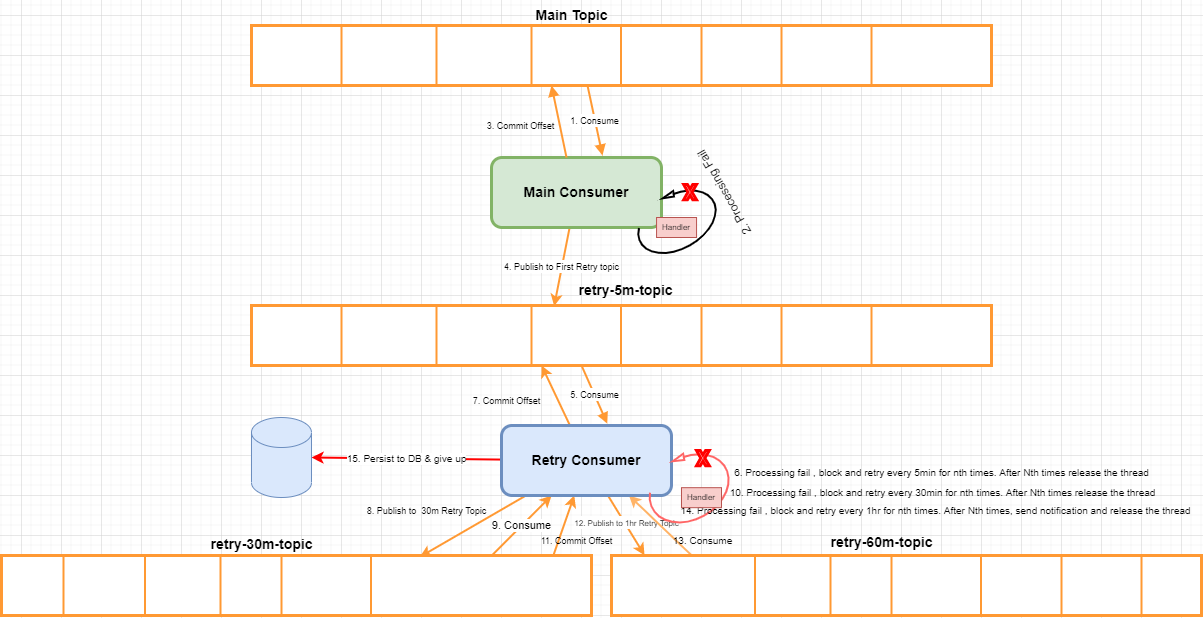

The diagram above was exported from draw.io. Its source (the exported page's mxGraphModel, read from the mxfile embedded in the PNG):
<mxGraphModel dx="1502" dy="609" grid="1" gridSize="10" guides="1" tooltips="1" connect="1" arrows="1" fold="1" page="0" pageScale="1" pageWidth="850" pageHeight="1100" math="0" shadow="0">
  <root>
    <mxCell id="0" />
    <mxCell id="1" parent="0" />
    <mxCell id="W2aTPaCdqT_nRcLAKj1N-1" value="" style="rounded=0;whiteSpace=wrap;html=1;strokeColor=#FF9933;strokeWidth=3;" parent="1" vertex="1">
      <mxGeometry x="-130" y="170" width="740" height="60" as="geometry" />
    </mxCell>
    <mxCell id="CCKZXgeBlzANJD9C81B8-3" value="" style="endArrow=none;html=1;rounded=0;entryX=0.25;entryY=0;entryDx=0;entryDy=0;exitX=0.25;exitY=1;exitDx=0;exitDy=0;strokeColor=#FF9933;strokeWidth=2;" parent="1" source="W2aTPaCdqT_nRcLAKj1N-1" target="W2aTPaCdqT_nRcLAKj1N-1" edge="1">
      <mxGeometry width="50" height="50" relative="1" as="geometry">
        <mxPoint x="220" y="410" as="sourcePoint" />
        <mxPoint x="270" y="360" as="targetPoint" />
      </mxGeometry>
    </mxCell>
    <mxCell id="CCKZXgeBlzANJD9C81B8-4" value="" style="endArrow=none;html=1;rounded=0;entryX=0.25;entryY=0;entryDx=0;entryDy=0;exitX=0.25;exitY=1;exitDx=0;exitDy=0;strokeColor=#FF9933;strokeWidth=2;" parent="1" edge="1">
      <mxGeometry width="50" height="50" relative="1" as="geometry">
        <mxPoint x="-40.00000000000023" y="230" as="sourcePoint" />
        <mxPoint x="-40" y="170" as="targetPoint" />
      </mxGeometry>
    </mxCell>
    <mxCell id="CCKZXgeBlzANJD9C81B8-5" value="" style="endArrow=none;html=1;rounded=0;entryX=0.25;entryY=0;entryDx=0;entryDy=0;exitX=0.25;exitY=1;exitDx=0;exitDy=0;strokeColor=#FF9933;strokeWidth=2;" parent="1" edge="1">
      <mxGeometry width="50" height="50" relative="1" as="geometry">
        <mxPoint x="149.99999999999977" y="230" as="sourcePoint" />
        <mxPoint x="150" y="170" as="targetPoint" />
      </mxGeometry>
    </mxCell>
    <mxCell id="CCKZXgeBlzANJD9C81B8-6" value="" style="endArrow=none;html=1;rounded=0;entryX=0.25;entryY=0;entryDx=0;entryDy=0;exitX=0.25;exitY=1;exitDx=0;exitDy=0;strokeColor=#FF9933;strokeWidth=2;" parent="1" edge="1">
      <mxGeometry width="50" height="50" relative="1" as="geometry">
        <mxPoint x="239.49999999999977" y="230" as="sourcePoint" />
        <mxPoint x="239.5" y="170" as="targetPoint" />
      </mxGeometry>
    </mxCell>
    <mxCell id="CCKZXgeBlzANJD9C81B8-7" value="" style="endArrow=none;html=1;rounded=0;entryX=0.25;entryY=0;entryDx=0;entryDy=0;exitX=0.25;exitY=1;exitDx=0;exitDy=0;strokeColor=#FF9933;strokeWidth=2;" parent="1" edge="1">
      <mxGeometry width="50" height="50" relative="1" as="geometry">
        <mxPoint x="319.9999999999998" y="230" as="sourcePoint" />
        <mxPoint x="320" y="170" as="targetPoint" />
      </mxGeometry>
    </mxCell>
    <mxCell id="CCKZXgeBlzANJD9C81B8-8" value="" style="endArrow=none;html=1;rounded=0;entryX=0.25;entryY=0;entryDx=0;entryDy=0;exitX=0.25;exitY=1;exitDx=0;exitDy=0;strokeColor=#FF9933;strokeWidth=2;" parent="1" edge="1">
      <mxGeometry width="50" height="50" relative="1" as="geometry">
        <mxPoint x="399.9999999999998" y="230" as="sourcePoint" />
        <mxPoint x="400" y="170" as="targetPoint" />
      </mxGeometry>
    </mxCell>
    <mxCell id="CCKZXgeBlzANJD9C81B8-9" value="" style="endArrow=none;html=1;rounded=0;entryX=0.25;entryY=0;entryDx=0;entryDy=0;exitX=0.25;exitY=1;exitDx=0;exitDy=0;strokeColor=#FF9933;strokeWidth=2;" parent="1" edge="1">
      <mxGeometry width="50" height="50" relative="1" as="geometry">
        <mxPoint x="489.9999999999998" y="230" as="sourcePoint" />
        <mxPoint x="490" y="170" as="targetPoint" />
      </mxGeometry>
    </mxCell>
    <mxCell id="CCKZXgeBlzANJD9C81B8-47" value="&lt;font style=&quot;font-size: 9px;&quot;&gt;4. Publish to First Retry topic&lt;/font&gt;" style="edgeStyle=none;rounded=0;orthogonalLoop=1;jettySize=auto;html=1;entryX=0.409;entryY=0.01;entryDx=0;entryDy=0;entryPerimeter=0;strokeColor=#FF9933;strokeWidth=2;" parent="1" source="CCKZXgeBlzANJD9C81B8-11" target="CCKZXgeBlzANJD9C81B8-12" edge="1">
      <mxGeometry relative="1" as="geometry" />
    </mxCell>
    <mxCell id="CCKZXgeBlzANJD9C81B8-11" value="&lt;font style=&quot;font-size: 14px;&quot;&gt;&lt;b&gt;Main Consumer&lt;/b&gt;&lt;/font&gt;" style="rounded=1;whiteSpace=wrap;html=1;strokeColor=#82b366;strokeWidth=3;fillColor=#d5e8d4;" parent="1" vertex="1">
      <mxGeometry x="110" y="302" width="170" height="70" as="geometry" />
    </mxCell>
    <mxCell id="CCKZXgeBlzANJD9C81B8-12" value="" style="rounded=0;whiteSpace=wrap;html=1;strokeColor=#FF9933;strokeWidth=3;" parent="1" vertex="1">
      <mxGeometry x="-130" y="450" width="740" height="60" as="geometry" />
    </mxCell>
    <mxCell id="CCKZXgeBlzANJD9C81B8-13" value="" style="endArrow=none;html=1;rounded=0;entryX=0.25;entryY=0;entryDx=0;entryDy=0;exitX=0.25;exitY=1;exitDx=0;exitDy=0;strokeColor=#FF9933;strokeWidth=2;" parent="1" source="CCKZXgeBlzANJD9C81B8-12" target="CCKZXgeBlzANJD9C81B8-12" edge="1">
      <mxGeometry width="50" height="50" relative="1" as="geometry">
        <mxPoint x="220" y="690" as="sourcePoint" />
        <mxPoint x="270" y="640" as="targetPoint" />
      </mxGeometry>
    </mxCell>
    <mxCell id="CCKZXgeBlzANJD9C81B8-14" value="" style="endArrow=none;html=1;rounded=0;entryX=0.25;entryY=0;entryDx=0;entryDy=0;exitX=0.25;exitY=1;exitDx=0;exitDy=0;strokeColor=#FF9933;strokeWidth=2;" parent="1" edge="1">
      <mxGeometry width="50" height="50" relative="1" as="geometry">
        <mxPoint x="-40.00000000000023" y="510" as="sourcePoint" />
        <mxPoint x="-40" y="450" as="targetPoint" />
      </mxGeometry>
    </mxCell>
    <mxCell id="CCKZXgeBlzANJD9C81B8-15" value="" style="endArrow=none;html=1;rounded=0;entryX=0.25;entryY=0;entryDx=0;entryDy=0;exitX=0.25;exitY=1;exitDx=0;exitDy=0;strokeColor=#FF9933;strokeWidth=2;" parent="1" edge="1">
      <mxGeometry width="50" height="50" relative="1" as="geometry">
        <mxPoint x="149.99999999999977" y="510" as="sourcePoint" />
        <mxPoint x="150" y="450" as="targetPoint" />
      </mxGeometry>
    </mxCell>
    <mxCell id="CCKZXgeBlzANJD9C81B8-16" value="" style="endArrow=none;html=1;rounded=0;entryX=0.25;entryY=0;entryDx=0;entryDy=0;exitX=0.25;exitY=1;exitDx=0;exitDy=0;strokeColor=#FF9933;strokeWidth=2;" parent="1" edge="1">
      <mxGeometry width="50" height="50" relative="1" as="geometry">
        <mxPoint x="239.49999999999977" y="510" as="sourcePoint" />
        <mxPoint x="239.5" y="450" as="targetPoint" />
      </mxGeometry>
    </mxCell>
    <mxCell id="CCKZXgeBlzANJD9C81B8-17" value="" style="endArrow=none;html=1;rounded=0;entryX=0.25;entryY=0;entryDx=0;entryDy=0;exitX=0.25;exitY=1;exitDx=0;exitDy=0;strokeColor=#FF9933;strokeWidth=2;" parent="1" edge="1">
      <mxGeometry width="50" height="50" relative="1" as="geometry">
        <mxPoint x="319.9999999999998" y="510" as="sourcePoint" />
        <mxPoint x="320" y="450" as="targetPoint" />
      </mxGeometry>
    </mxCell>
    <mxCell id="CCKZXgeBlzANJD9C81B8-18" value="" style="endArrow=none;html=1;rounded=0;entryX=0.25;entryY=0;entryDx=0;entryDy=0;exitX=0.25;exitY=1;exitDx=0;exitDy=0;strokeColor=#FF9933;strokeWidth=2;" parent="1" edge="1">
      <mxGeometry width="50" height="50" relative="1" as="geometry">
        <mxPoint x="399.9999999999998" y="510" as="sourcePoint" />
        <mxPoint x="400" y="450" as="targetPoint" />
      </mxGeometry>
    </mxCell>
    <mxCell id="CCKZXgeBlzANJD9C81B8-19" value="" style="endArrow=none;html=1;rounded=0;entryX=0.25;entryY=0;entryDx=0;entryDy=0;exitX=0.25;exitY=1;exitDx=0;exitDy=0;strokeColor=#FF9933;strokeWidth=2;" parent="1" edge="1">
      <mxGeometry width="50" height="50" relative="1" as="geometry">
        <mxPoint x="489.9999999999998" y="510" as="sourcePoint" />
        <mxPoint x="490" y="450" as="targetPoint" />
      </mxGeometry>
    </mxCell>
    <mxCell id="CCKZXgeBlzANJD9C81B8-48" value="&lt;font style=&quot;font-size: 9px;&quot;&gt;5. Consume&lt;/font&gt;" style="edgeStyle=none;rounded=0;orthogonalLoop=1;jettySize=auto;html=1;exitX=0.622;exitY=-0.027;exitDx=0;exitDy=0;entryX=0.446;entryY=1;entryDx=0;entryDy=0;entryPerimeter=0;strokeColor=#FF9933;strokeWidth=2;exitPerimeter=0;endArrow=none;endFill=0;startArrow=block;startFill=1;" parent="1" source="CCKZXgeBlzANJD9C81B8-20" target="CCKZXgeBlzANJD9C81B8-12" edge="1">
      <mxGeometry relative="1" as="geometry" />
    </mxCell>
    <mxCell id="CCKZXgeBlzANJD9C81B8-49" style="edgeStyle=none;rounded=0;orthogonalLoop=1;jettySize=auto;html=1;entryX=0.392;entryY=1;entryDx=0;entryDy=0;entryPerimeter=0;strokeColor=#FF9933;strokeWidth=2;" parent="1" source="CCKZXgeBlzANJD9C81B8-20" target="CCKZXgeBlzANJD9C81B8-12" edge="1">
      <mxGeometry relative="1" as="geometry" />
    </mxCell>
    <mxCell id="CCKZXgeBlzANJD9C81B8-50" style="edgeStyle=none;rounded=0;orthogonalLoop=1;jettySize=auto;html=1;entryX=0.709;entryY=0.024;entryDx=0;entryDy=0;entryPerimeter=0;strokeColor=#FF9933;strokeWidth=2;" parent="1" source="CCKZXgeBlzANJD9C81B8-20" target="CCKZXgeBlzANJD9C81B8-21" edge="1">
      <mxGeometry relative="1" as="geometry" />
    </mxCell>
    <mxCell id="CCKZXgeBlzANJD9C81B8-51" value="9. Consume" style="edgeStyle=none;rounded=0;orthogonalLoop=1;jettySize=auto;html=1;strokeColor=#FF9933;strokeWidth=2;entryX=0.831;entryY=0;entryDx=0;entryDy=0;entryPerimeter=0;endArrow=none;endFill=0;startArrow=classic;startFill=1;" parent="1" source="CCKZXgeBlzANJD9C81B8-20" target="CCKZXgeBlzANJD9C81B8-21" edge="1">
      <mxGeometry relative="1" as="geometry" />
    </mxCell>
    <mxCell id="CCKZXgeBlzANJD9C81B8-52" style="edgeStyle=none;rounded=0;orthogonalLoop=1;jettySize=auto;html=1;entryX=0.936;entryY=-0.018;entryDx=0;entryDy=0;entryPerimeter=0;strokeColor=#FF9933;strokeWidth=2;endArrow=none;endFill=0;startArrow=classic;startFill=1;" parent="1" source="CCKZXgeBlzANJD9C81B8-20" target="CCKZXgeBlzANJD9C81B8-21" edge="1">
      <mxGeometry relative="1" as="geometry" />
    </mxCell>
    <mxCell id="CCKZXgeBlzANJD9C81B8-53" style="edgeStyle=none;rounded=0;orthogonalLoop=1;jettySize=auto;html=1;entryX=0.056;entryY=-0.004;entryDx=0;entryDy=0;entryPerimeter=0;strokeColor=#FF9933;strokeWidth=2;" parent="1" source="CCKZXgeBlzANJD9C81B8-20" target="CCKZXgeBlzANJD9C81B8-29" edge="1">
      <mxGeometry relative="1" as="geometry" />
    </mxCell>
    <mxCell id="gzhhD3Dez4uGyrINe-Vs-1" value="&lt;font style=&quot;font-size: 8px;&quot;&gt;12. Publish to 1hr Retry Topic&lt;/font&gt;" style="edgeLabel;html=1;align=center;verticalAlign=middle;resizable=0;points=[];" parent="CCKZXgeBlzANJD9C81B8-53" vertex="1" connectable="0">
      <mxGeometry x="-0.3753" y="2" relative="1" as="geometry">
        <mxPoint x="5" y="9" as="offset" />
      </mxGeometry>
    </mxCell>
    <mxCell id="gzhhD3Dez4uGyrINe-Vs-5" style="edgeStyle=none;rounded=0;orthogonalLoop=1;jettySize=auto;html=1;exitX=0.75;exitY=1;exitDx=0;exitDy=0;entryX=0.136;entryY=0;entryDx=0;entryDy=0;entryPerimeter=0;fontSize=10;endArrow=none;endFill=0;startArrow=classic;startFill=1;strokeColor=#FFB366;strokeWidth=2;" parent="1" source="CCKZXgeBlzANJD9C81B8-20" target="CCKZXgeBlzANJD9C81B8-29" edge="1">
      <mxGeometry relative="1" as="geometry" />
    </mxCell>
    <mxCell id="gzhhD3Dez4uGyrINe-Vs-8" value="15. Persist to DB &amp;amp; give up" style="edgeStyle=none;rounded=0;orthogonalLoop=1;jettySize=auto;html=1;entryX=1;entryY=0.5;entryDx=0;entryDy=0;entryPerimeter=0;strokeColor=#FF0000;strokeWidth=2;fontSize=10;startArrow=none;startFill=0;endArrow=classic;endFill=1;" parent="1" source="CCKZXgeBlzANJD9C81B8-20" target="gzhhD3Dez4uGyrINe-Vs-7" edge="1">
      <mxGeometry relative="1" as="geometry" />
    </mxCell>
    <mxCell id="CCKZXgeBlzANJD9C81B8-20" value="&lt;b&gt;&lt;font style=&quot;font-size: 14px;&quot;&gt;Retry Consumer&lt;/font&gt;&lt;/b&gt;" style="rounded=1;whiteSpace=wrap;html=1;strokeColor=#6c8ebf;strokeWidth=3;fillColor=#dae8fc;" parent="1" vertex="1">
      <mxGeometry x="120" y="570" width="170" height="70" as="geometry" />
    </mxCell>
    <mxCell id="CCKZXgeBlzANJD9C81B8-21" value="" style="rounded=0;whiteSpace=wrap;html=1;strokeColor=#FF9933;strokeWidth=3;" parent="1" vertex="1">
      <mxGeometry x="-380" y="700" width="590" height="60" as="geometry" />
    </mxCell>
    <mxCell id="CCKZXgeBlzANJD9C81B8-22" value="" style="endArrow=none;html=1;rounded=0;entryX=0.25;entryY=0;entryDx=0;entryDy=0;exitX=0.25;exitY=1;exitDx=0;exitDy=0;strokeColor=#FF9933;strokeWidth=2;" parent="1" edge="1">
      <mxGeometry width="50" height="50" relative="1" as="geometry">
        <mxPoint x="-236.50000000000023" y="760" as="sourcePoint" />
        <mxPoint x="-236.50000000000045" y="700" as="targetPoint" />
      </mxGeometry>
    </mxCell>
    <mxCell id="CCKZXgeBlzANJD9C81B8-23" value="" style="endArrow=none;html=1;rounded=0;entryX=0.25;entryY=0;entryDx=0;entryDy=0;exitX=0.25;exitY=1;exitDx=0;exitDy=0;strokeColor=#FF9933;strokeWidth=2;" parent="1" edge="1">
      <mxGeometry width="50" height="50" relative="1" as="geometry">
        <mxPoint x="-318.0000000000002" y="760" as="sourcePoint" />
        <mxPoint x="-318" y="700" as="targetPoint" />
      </mxGeometry>
    </mxCell>
    <mxCell id="CCKZXgeBlzANJD9C81B8-24" value="" style="endArrow=none;html=1;rounded=0;entryX=0.25;entryY=0;entryDx=0;entryDy=0;exitX=0.25;exitY=1;exitDx=0;exitDy=0;strokeColor=#FF9933;strokeWidth=2;" parent="1" edge="1">
      <mxGeometry width="50" height="50" relative="1" as="geometry">
        <mxPoint x="-100.00000000000023" y="760" as="sourcePoint" />
        <mxPoint x="-100" y="700" as="targetPoint" />
      </mxGeometry>
    </mxCell>
    <mxCell id="CCKZXgeBlzANJD9C81B8-25" value="" style="endArrow=none;html=1;rounded=0;entryX=0.25;entryY=0;entryDx=0;entryDy=0;exitX=0.25;exitY=1;exitDx=0;exitDy=0;strokeColor=#FF9933;strokeWidth=2;" parent="1" edge="1">
      <mxGeometry width="50" height="50" relative="1" as="geometry">
        <mxPoint x="-10.500000000000227" y="760" as="sourcePoint" />
        <mxPoint x="-10.5" y="700" as="targetPoint" />
      </mxGeometry>
    </mxCell>
    <mxCell id="CCKZXgeBlzANJD9C81B8-28" value="" style="endArrow=none;html=1;rounded=0;entryX=0.25;entryY=0;entryDx=0;entryDy=0;exitX=0.25;exitY=1;exitDx=0;exitDy=0;strokeColor=#FF9933;strokeWidth=2;" parent="1" edge="1">
      <mxGeometry width="50" height="50" relative="1" as="geometry">
        <mxPoint x="-161.00000000000023" y="760" as="sourcePoint" />
        <mxPoint x="-161" y="700" as="targetPoint" />
      </mxGeometry>
    </mxCell>
    <mxCell id="CCKZXgeBlzANJD9C81B8-29" value="" style="rounded=0;whiteSpace=wrap;html=1;strokeColor=#FF9933;strokeWidth=3;" parent="1" vertex="1">
      <mxGeometry x="230" y="700" width="590" height="60" as="geometry" />
    </mxCell>
    <mxCell id="CCKZXgeBlzANJD9C81B8-30" value="" style="endArrow=none;html=1;rounded=0;entryX=0.25;entryY=0;entryDx=0;entryDy=0;exitX=0.25;exitY=1;exitDx=0;exitDy=0;strokeColor=#FF9933;strokeWidth=2;" parent="1" edge="1">
      <mxGeometry width="50" height="50" relative="1" as="geometry">
        <mxPoint x="373.4999999999998" y="760" as="sourcePoint" />
        <mxPoint x="373.49999999999955" y="700" as="targetPoint" />
      </mxGeometry>
    </mxCell>
    <mxCell id="CCKZXgeBlzANJD9C81B8-32" value="" style="endArrow=none;html=1;rounded=0;entryX=0.25;entryY=0;entryDx=0;entryDy=0;exitX=0.25;exitY=1;exitDx=0;exitDy=0;strokeColor=#FF9933;strokeWidth=2;" parent="1" edge="1">
      <mxGeometry width="50" height="50" relative="1" as="geometry">
        <mxPoint x="509.9999999999998" y="760" as="sourcePoint" />
        <mxPoint x="510" y="700" as="targetPoint" />
      </mxGeometry>
    </mxCell>
    <mxCell id="CCKZXgeBlzANJD9C81B8-33" value="" style="endArrow=none;html=1;rounded=0;entryX=0.25;entryY=0;entryDx=0;entryDy=0;exitX=0.25;exitY=1;exitDx=0;exitDy=0;strokeColor=#FF9933;strokeWidth=2;" parent="1" edge="1">
      <mxGeometry width="50" height="50" relative="1" as="geometry">
        <mxPoint x="599.4999999999998" y="760" as="sourcePoint" />
        <mxPoint x="599.5" y="700" as="targetPoint" />
      </mxGeometry>
    </mxCell>
    <mxCell id="CCKZXgeBlzANJD9C81B8-34" value="" style="endArrow=none;html=1;rounded=0;entryX=0.25;entryY=0;entryDx=0;entryDy=0;exitX=0.25;exitY=1;exitDx=0;exitDy=0;strokeColor=#FF9933;strokeWidth=2;" parent="1" edge="1">
      <mxGeometry width="50" height="50" relative="1" as="geometry">
        <mxPoint x="679.9999999999998" y="760" as="sourcePoint" />
        <mxPoint x="680" y="700" as="targetPoint" />
      </mxGeometry>
    </mxCell>
    <mxCell id="CCKZXgeBlzANJD9C81B8-35" value="" style="endArrow=none;html=1;rounded=0;entryX=0.25;entryY=0;entryDx=0;entryDy=0;exitX=0.25;exitY=1;exitDx=0;exitDy=0;strokeColor=#FF9933;strokeWidth=2;" parent="1" edge="1">
      <mxGeometry width="50" height="50" relative="1" as="geometry">
        <mxPoint x="759.9999999999998" y="760" as="sourcePoint" />
        <mxPoint x="760" y="700" as="targetPoint" />
      </mxGeometry>
    </mxCell>
    <mxCell id="CCKZXgeBlzANJD9C81B8-36" value="" style="endArrow=none;html=1;rounded=0;entryX=0.25;entryY=0;entryDx=0;entryDy=0;exitX=0.25;exitY=1;exitDx=0;exitDy=0;strokeColor=#FF9933;strokeWidth=2;" parent="1" edge="1">
      <mxGeometry width="50" height="50" relative="1" as="geometry">
        <mxPoint x="448.9999999999998" y="760" as="sourcePoint" />
        <mxPoint x="449" y="700" as="targetPoint" />
      </mxGeometry>
    </mxCell>
    <mxCell id="CCKZXgeBlzANJD9C81B8-37" value="&lt;font style=&quot;font-size: 9px;&quot;&gt;1. Consume&lt;/font&gt;" style="endArrow=none;html=1;rounded=0;strokeColor=#FF9933;strokeWidth=2;startArrow=block;startFill=1;" parent="1" edge="1">
      <mxGeometry width="50" height="50" relative="1" as="geometry">
        <mxPoint x="221" y="300" as="sourcePoint" />
        <mxPoint x="206" y="230" as="targetPoint" />
      </mxGeometry>
    </mxCell>
    <mxCell id="CCKZXgeBlzANJD9C81B8-38" value="" style="endArrow=block;html=1;rounded=0;strokeColor=#FF9933;strokeWidth=2;exitX=0.5;exitY=0;exitDx=0;exitDy=0;endFill=1;" parent="1" edge="1">
      <mxGeometry width="50" height="50" relative="1" as="geometry">
        <mxPoint x="185" y="302" as="sourcePoint" />
        <mxPoint x="170" y="230" as="targetPoint" />
      </mxGeometry>
    </mxCell>
    <mxCell id="CCKZXgeBlzANJD9C81B8-41" value="2. Processing Fail" style="verticalLabelPosition=bottom;html=1;verticalAlign=top;strokeWidth=2;shape=mxgraph.lean_mapping.physical_pull;pointerEvents=1;strokeColor=#000000;rotation=-120;" parent="1" vertex="1">
      <mxGeometry x="267.23" y="323.49" width="55.64" height="84.36" as="geometry" />
    </mxCell>
    <mxCell id="CCKZXgeBlzANJD9C81B8-42" value="" style="verticalLabelPosition=bottom;html=1;verticalAlign=top;strokeWidth=2;shape=mxgraph.lean_mapping.physical_pull;pointerEvents=1;strokeColor=#FF6666;rotation=-120;" parent="1" vertex="1">
      <mxGeometry x="275.06" y="590" width="64.28" height="84.36" as="geometry" />
    </mxCell>
    <mxCell id="CCKZXgeBlzANJD9C81B8-43" value="" style="verticalLabelPosition=bottom;verticalAlign=top;html=1;shape=mxgraph.basic.x;strokeColor=#FF0000;strokeWidth=3;" parent="1" vertex="1">
      <mxGeometry x="302.2" y="329" width="12.8" height="15.23" as="geometry" />
    </mxCell>
    <mxCell id="CCKZXgeBlzANJD9C81B8-46" value="" style="verticalLabelPosition=bottom;verticalAlign=top;html=1;shape=mxgraph.basic.x;strokeColor=#FF0000;strokeWidth=3;" parent="1" vertex="1">
      <mxGeometry x="315" y="595" width="12.8" height="15.23" as="geometry" />
    </mxCell>
    <mxCell id="CCKZXgeBlzANJD9C81B8-54" value="&lt;font style=&quot;font-size: 9px;&quot;&gt;3. Commit Offset&lt;/font&gt;" style="text;html=1;align=center;verticalAlign=middle;resizable=0;points=[];autosize=1;strokeColor=none;fillColor=none;" parent="1" vertex="1">
      <mxGeometry x="94" y="255" width="90" height="30" as="geometry" />
    </mxCell>
    <mxCell id="CCKZXgeBlzANJD9C81B8-55" value="&lt;font style=&quot;font-size: 10px;&quot;&gt;6. Processing fail , block and retry every 5min for nth times. After Nth times release the thread&lt;/font&gt;" style="text;html=1;align=center;verticalAlign=middle;resizable=0;points=[];autosize=1;strokeColor=none;fillColor=none;" parent="1" vertex="1">
      <mxGeometry x="340" y="602" width="440" height="30" as="geometry" />
    </mxCell>
    <mxCell id="CCKZXgeBlzANJD9C81B8-56" value="&lt;font style=&quot;font-size: 9px;&quot;&gt;7. Commit Offset&lt;/font&gt;" style="text;html=1;align=center;verticalAlign=middle;resizable=0;points=[];autosize=1;strokeColor=none;fillColor=none;" parent="1" vertex="1">
      <mxGeometry x="80" y="530" width="90" height="30" as="geometry" />
    </mxCell>
    <mxCell id="CCKZXgeBlzANJD9C81B8-59" value="&lt;font style=&quot;font-size: 9px;&quot;&gt;8. Publish to&amp;nbsp; 30m Retry Topic&lt;/font&gt;" style="text;html=1;align=center;verticalAlign=middle;resizable=0;points=[];autosize=1;strokeColor=none;fillColor=none;" parent="1" vertex="1">
      <mxGeometry x="-25" y="640" width="140" height="30" as="geometry" />
    </mxCell>
    <mxCell id="CCKZXgeBlzANJD9C81B8-60" value="&lt;font style=&quot;font-size: 10px;&quot;&gt;10. Processing fail , block and retry every 30min for nth times. After Nth times release the thread&lt;/font&gt;" style="text;html=1;align=center;verticalAlign=middle;resizable=0;points=[];autosize=1;strokeColor=none;fillColor=none;" parent="1" vertex="1">
      <mxGeometry x="336" y="622.1800000000001" width="450" height="30" as="geometry" />
    </mxCell>
    <mxCell id="CCKZXgeBlzANJD9C81B8-61" value="&lt;font style=&quot;font-size: 9px;&quot;&gt;11. Commit Offset&lt;/font&gt;" style="text;html=1;align=center;verticalAlign=middle;resizable=0;points=[];autosize=1;strokeColor=none;fillColor=none;" parent="1" vertex="1">
      <mxGeometry x="145" y="670" width="100" height="30" as="geometry" />
    </mxCell>
    <mxCell id="gzhhD3Dez4uGyrINe-Vs-6" value="&lt;font size=&quot;1&quot;&gt;13. Consume&lt;/font&gt;" style="text;html=1;align=center;verticalAlign=middle;resizable=0;points=[];autosize=1;strokeColor=none;fillColor=none;" parent="1" vertex="1">
      <mxGeometry x="281.4" y="670" width="80" height="30" as="geometry" />
    </mxCell>
    <mxCell id="gzhhD3Dez4uGyrINe-Vs-7" value="" style="shape=cylinder3;whiteSpace=wrap;html=1;boundedLbl=1;backgroundOutline=1;size=15;fontSize=10;fillColor=#dae8fc;strokeColor=#6c8ebf;" parent="1" vertex="1">
      <mxGeometry x="-130" y="562" width="60" height="80" as="geometry" />
    </mxCell>
    <mxCell id="gzhhD3Dez4uGyrINe-Vs-10" value="&lt;font style=&quot;font-size: 10px;&quot;&gt;14. Processing fail , block and retry every 1hr for nth times. After Nth times, send notification and release the thread&lt;/font&gt;" style="text;html=1;align=center;verticalAlign=middle;resizable=0;points=[];autosize=1;strokeColor=none;fillColor=none;" parent="1" vertex="1">
      <mxGeometry x="289" y="640.0000000000001" width="530" height="30" as="geometry" />
    </mxCell>
    <mxCell id="NmAJD-EhjLPKLRNHY1nQ-1" value="&lt;font style=&quot;font-size: 14px;&quot;&gt;&lt;b&gt;Main Topic&lt;/b&gt;&lt;/font&gt;" style="text;html=1;resizable=0;autosize=1;align=center;verticalAlign=middle;points=[];fillColor=none;strokeColor=none;rounded=0;" parent="1" vertex="1">
      <mxGeometry x="140" y="145" width="100" height="30" as="geometry" />
    </mxCell>
    <mxCell id="NmAJD-EhjLPKLRNHY1nQ-5" value="Handler" style="rounded=0;whiteSpace=wrap;html=1;fontSize=8;fillColor=#f8cecc;strokeColor=#b85450;" parent="1" vertex="1">
      <mxGeometry x="275.06" y="362" width="40" height="20" as="geometry" />
    </mxCell>
    <mxCell id="NmAJD-EhjLPKLRNHY1nQ-6" value="Handler" style="rounded=0;whiteSpace=wrap;html=1;fontSize=8;fillColor=#f8cecc;strokeColor=#b85450;" parent="1" vertex="1">
      <mxGeometry x="300" y="632.1800000000001" width="40" height="20" as="geometry" />
    </mxCell>
    <mxCell id="NmAJD-EhjLPKLRNHY1nQ-7" value="&lt;font style=&quot;font-size: 14px;&quot;&gt;&lt;b&gt;retry-5m-topic&lt;/b&gt;&lt;/font&gt;" style="text;html=1;resizable=0;autosize=1;align=center;verticalAlign=middle;points=[];fillColor=none;strokeColor=none;rounded=0;fontSize=8;" parent="1" vertex="1">
      <mxGeometry x="184" y="420" width="120" height="30" as="geometry" />
    </mxCell>
    <mxCell id="NmAJD-EhjLPKLRNHY1nQ-8" value="&lt;font style=&quot;font-size: 14px;&quot;&gt;&lt;b&gt;retry-30m-topic&lt;/b&gt;&lt;/font&gt;" style="text;html=1;resizable=0;autosize=1;align=center;verticalAlign=middle;points=[];fillColor=none;strokeColor=none;rounded=0;fontSize=8;" parent="1" vertex="1">
      <mxGeometry x="-185" y="674.36" width="130" height="30" as="geometry" />
    </mxCell>
    <mxCell id="NmAJD-EhjLPKLRNHY1nQ-9" value="&lt;font style=&quot;font-size: 14px;&quot;&gt;&lt;b&gt;retry-60m-topic&lt;/b&gt;&lt;/font&gt;" style="text;html=1;resizable=0;autosize=1;align=center;verticalAlign=middle;points=[];fillColor=none;strokeColor=none;rounded=0;fontSize=8;" parent="1" vertex="1">
      <mxGeometry x="435" y="672" width="130" height="30" as="geometry" />
    </mxCell>
  </root>
</mxGraphModel>